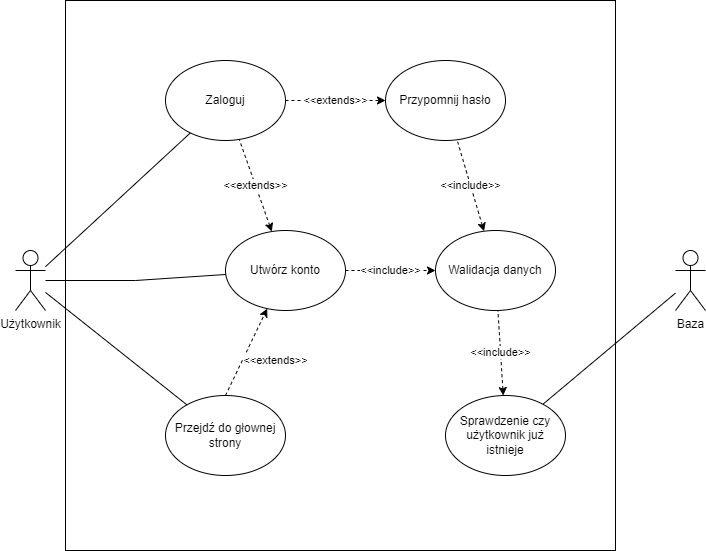

The diagram above was exported from draw.io. Its source (the exported page's mxGraphModel, read from the mxfile embedded in the PNG):
<mxGraphModel dx="780" dy="1119" grid="1" gridSize="10" guides="1" tooltips="1" connect="1" arrows="1" fold="1" page="1" pageScale="1" pageWidth="827" pageHeight="1169" math="0" shadow="0">
  <root>
    <mxCell id="0" />
    <mxCell id="1" parent="0" />
    <mxCell id="6Otwe0AW49umEPoXHCfc-1" value="Użytkownik" style="shape=umlActor;verticalLabelPosition=bottom;verticalAlign=top;outlineConnect=0;html=1;" vertex="1" parent="1">
      <mxGeometry x="70" y="400" width="30" height="60" as="geometry" />
    </mxCell>
    <mxCell id="6Otwe0AW49umEPoXHCfc-2" value="" style="whiteSpace=wrap;html=1;aspect=fixed;" vertex="1" parent="1">
      <mxGeometry x="120" y="150" width="550" height="550" as="geometry" />
    </mxCell>
    <mxCell id="6Otwe0AW49umEPoXHCfc-4" value="Zaloguj" style="ellipse;whiteSpace=wrap;html=1;" vertex="1" parent="1">
      <mxGeometry x="220" y="210" width="120" height="80" as="geometry" />
    </mxCell>
    <mxCell id="6Otwe0AW49umEPoXHCfc-5" value="Utwórz konto" style="ellipse;whiteSpace=wrap;html=1;" vertex="1" parent="1">
      <mxGeometry x="280" y="380" width="120" height="80" as="geometry" />
    </mxCell>
    <mxCell id="6Otwe0AW49umEPoXHCfc-6" value="Przejdź do głownej strony" style="ellipse;whiteSpace=wrap;html=1;" vertex="1" parent="1">
      <mxGeometry x="220" y="545" width="120" height="80" as="geometry" />
    </mxCell>
    <mxCell id="6Otwe0AW49umEPoXHCfc-7" value="Przypomnij hasło" style="ellipse;whiteSpace=wrap;html=1;" vertex="1" parent="1">
      <mxGeometry x="440" y="210" width="120" height="80" as="geometry" />
    </mxCell>
    <mxCell id="6Otwe0AW49umEPoXHCfc-8" value="Walidacja danych" style="ellipse;whiteSpace=wrap;html=1;" vertex="1" parent="1">
      <mxGeometry x="490" y="380" width="120" height="80" as="geometry" />
    </mxCell>
    <mxCell id="6Otwe0AW49umEPoXHCfc-9" value="Sprawdzenie czy użytkownik już istnieje" style="ellipse;whiteSpace=wrap;html=1;" vertex="1" parent="1">
      <mxGeometry x="500" y="545" width="120" height="80" as="geometry" />
    </mxCell>
    <mxCell id="6Otwe0AW49umEPoXHCfc-10" value="Baza" style="shape=umlActor;verticalLabelPosition=bottom;verticalAlign=top;html=1;outlineConnect=0;" vertex="1" parent="1">
      <mxGeometry x="730" y="400" width="30" height="60" as="geometry" />
    </mxCell>
    <mxCell id="6Otwe0AW49umEPoXHCfc-11" value="" style="endArrow=none;html=1;rounded=0;" edge="1" parent="1" source="6Otwe0AW49umEPoXHCfc-1" target="6Otwe0AW49umEPoXHCfc-5">
      <mxGeometry width="50" height="50" relative="1" as="geometry">
        <mxPoint x="120" y="430" as="sourcePoint" />
        <mxPoint x="420" y="540" as="targetPoint" />
        <Array as="points">
          <mxPoint x="190" y="430" />
        </Array>
      </mxGeometry>
    </mxCell>
    <mxCell id="6Otwe0AW49umEPoXHCfc-15" value="" style="endArrow=none;html=1;rounded=0;" edge="1" parent="1" source="6Otwe0AW49umEPoXHCfc-4" target="6Otwe0AW49umEPoXHCfc-1">
      <mxGeometry width="50" height="50" relative="1" as="geometry">
        <mxPoint x="370" y="590" as="sourcePoint" />
        <mxPoint x="420" y="540" as="targetPoint" />
        <Array as="points" />
      </mxGeometry>
    </mxCell>
    <mxCell id="6Otwe0AW49umEPoXHCfc-16" value="" style="endArrow=none;html=1;rounded=0;" edge="1" parent="1" source="6Otwe0AW49umEPoXHCfc-1" target="6Otwe0AW49umEPoXHCfc-6">
      <mxGeometry width="50" height="50" relative="1" as="geometry">
        <mxPoint x="370" y="590" as="sourcePoint" />
        <mxPoint x="420" y="540" as="targetPoint" />
      </mxGeometry>
    </mxCell>
    <mxCell id="6Otwe0AW49umEPoXHCfc-17" value="&amp;lt;&amp;lt;extends&amp;gt;&amp;gt;" style="endArrow=classic;dashed=1;html=1;rounded=0;exitX=0.5;exitY=0;exitDx=0;exitDy=0;startArrow=none;startFill=0;endFill=1;" edge="1" parent="1" source="6Otwe0AW49umEPoXHCfc-6" target="6Otwe0AW49umEPoXHCfc-5">
      <mxGeometry x="0.1036" y="-30" width="50" height="50" relative="1" as="geometry">
        <mxPoint x="370" y="590" as="sourcePoint" />
        <mxPoint x="420" y="540" as="targetPoint" />
        <mxPoint as="offset" />
      </mxGeometry>
    </mxCell>
    <mxCell id="6Otwe0AW49umEPoXHCfc-18" value="&amp;lt;&amp;lt;include&amp;gt;&amp;gt;" style="endArrow=none;dashed=1;html=1;rounded=0;startArrow=classic;startFill=1;" edge="1" parent="1" source="6Otwe0AW49umEPoXHCfc-9" target="6Otwe0AW49umEPoXHCfc-8">
      <mxGeometry width="50" height="50" relative="1" as="geometry">
        <mxPoint x="370" y="590" as="sourcePoint" />
        <mxPoint x="420" y="540" as="targetPoint" />
      </mxGeometry>
    </mxCell>
    <mxCell id="6Otwe0AW49umEPoXHCfc-19" value="&amp;lt;&amp;lt;include&amp;gt;&amp;gt;" style="endArrow=classic;dashed=1;html=1;rounded=0;endFill=1;" edge="1" parent="1" source="6Otwe0AW49umEPoXHCfc-5" target="6Otwe0AW49umEPoXHCfc-8">
      <mxGeometry width="50" height="50" relative="1" as="geometry">
        <mxPoint x="370" y="590" as="sourcePoint" />
        <mxPoint x="420" y="540" as="targetPoint" />
      </mxGeometry>
    </mxCell>
    <mxCell id="6Otwe0AW49umEPoXHCfc-20" value="&amp;lt;&amp;lt;include&amp;gt;&amp;gt;" style="endArrow=none;dashed=1;html=1;rounded=0;endFill=0;startArrow=classic;startFill=1;" edge="1" parent="1" source="6Otwe0AW49umEPoXHCfc-8" target="6Otwe0AW49umEPoXHCfc-7">
      <mxGeometry width="50" height="50" relative="1" as="geometry">
        <mxPoint x="370" y="590" as="sourcePoint" />
        <mxPoint x="420" y="540" as="targetPoint" />
      </mxGeometry>
    </mxCell>
    <mxCell id="6Otwe0AW49umEPoXHCfc-21" value="&amp;lt;&amp;lt;extends&amp;gt;&amp;gt;" style="endArrow=classic;dashed=1;html=1;rounded=0;endFill=1;" edge="1" parent="1" source="6Otwe0AW49umEPoXHCfc-4" target="6Otwe0AW49umEPoXHCfc-7">
      <mxGeometry width="50" height="50" relative="1" as="geometry">
        <mxPoint x="370" y="590" as="sourcePoint" />
        <mxPoint x="420" y="540" as="targetPoint" />
      </mxGeometry>
    </mxCell>
    <mxCell id="6Otwe0AW49umEPoXHCfc-22" value="&amp;lt;&amp;lt;extends&amp;gt;&amp;gt;" style="endArrow=none;dashed=1;html=1;rounded=0;endFill=0;startArrow=classic;startFill=1;" edge="1" parent="1" source="6Otwe0AW49umEPoXHCfc-5" target="6Otwe0AW49umEPoXHCfc-4">
      <mxGeometry width="50" height="50" relative="1" as="geometry">
        <mxPoint x="370" y="590" as="sourcePoint" />
        <mxPoint x="420" y="540" as="targetPoint" />
      </mxGeometry>
    </mxCell>
    <mxCell id="6Otwe0AW49umEPoXHCfc-23" value="" style="endArrow=none;html=1;rounded=0;" edge="1" parent="1" source="6Otwe0AW49umEPoXHCfc-9" target="6Otwe0AW49umEPoXHCfc-10">
      <mxGeometry width="50" height="50" relative="1" as="geometry">
        <mxPoint x="370" y="590" as="sourcePoint" />
        <mxPoint x="420" y="540" as="targetPoint" />
      </mxGeometry>
    </mxCell>
  </root>
</mxGraphModel>